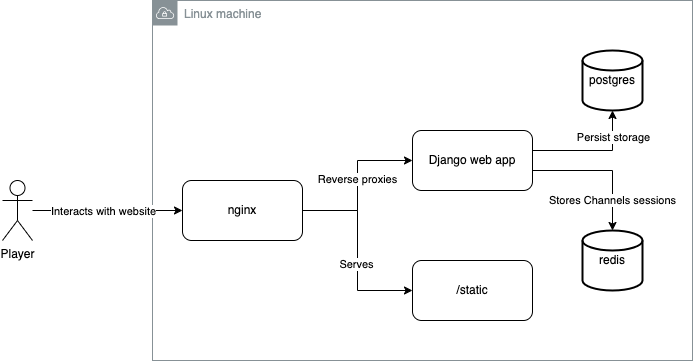

The diagram above was exported from draw.io. Its source (the exported page's mxGraphModel, read from the mxfile embedded in the PNG):
<mxGraphModel dx="1306" dy="823" grid="1" gridSize="10" guides="1" tooltips="1" connect="1" arrows="1" fold="1" page="1" pageScale="1" pageWidth="850" pageHeight="1100" math="0" shadow="0">
  <root>
    <mxCell id="0" />
    <mxCell id="1" parent="0" />
    <mxCell id="c8qr-rYVFeXZm82aAOZV-5" value="Linux machine" style="sketch=0;outlineConnect=0;gradientColor=none;html=1;whiteSpace=wrap;fontSize=12;fontStyle=0;shape=mxgraph.aws4.group;grIcon=mxgraph.aws4.group_vpc;strokeColor=#879196;fillColor=none;verticalAlign=top;align=left;spacingLeft=30;fontColor=#879196;dashed=0;" vertex="1" parent="1">
      <mxGeometry x="160" y="150" width="540" height="360" as="geometry" />
    </mxCell>
    <mxCell id="c8qr-rYVFeXZm82aAOZV-8" style="edgeStyle=orthogonalEdgeStyle;rounded=0;orthogonalLoop=1;jettySize=auto;html=1;" edge="1" parent="1" source="c8qr-rYVFeXZm82aAOZV-1" target="c8qr-rYVFeXZm82aAOZV-3">
      <mxGeometry relative="1" as="geometry">
        <Array as="points">
          <mxPoint x="620" y="300" />
        </Array>
      </mxGeometry>
    </mxCell>
    <mxCell id="c8qr-rYVFeXZm82aAOZV-10" value="Persist storage" style="edgeLabel;html=1;align=center;verticalAlign=middle;resizable=0;points=[];" vertex="1" connectable="0" parent="c8qr-rYVFeXZm82aAOZV-8">
      <mxGeometry x="-0.1429" relative="1" as="geometry">
        <mxPoint x="29" y="-14" as="offset" />
      </mxGeometry>
    </mxCell>
    <mxCell id="c8qr-rYVFeXZm82aAOZV-9" style="edgeStyle=orthogonalEdgeStyle;rounded=0;orthogonalLoop=1;jettySize=auto;html=1;" edge="1" parent="1" source="c8qr-rYVFeXZm82aAOZV-1" target="c8qr-rYVFeXZm82aAOZV-2">
      <mxGeometry relative="1" as="geometry">
        <Array as="points">
          <mxPoint x="620" y="320" />
        </Array>
      </mxGeometry>
    </mxCell>
    <mxCell id="c8qr-rYVFeXZm82aAOZV-11" value="Stores Channels sessions" style="edgeLabel;html=1;align=center;verticalAlign=middle;resizable=0;points=[];" vertex="1" connectable="0" parent="c8qr-rYVFeXZm82aAOZV-9">
      <mxGeometry x="0.5592" y="-1" relative="1" as="geometry">
        <mxPoint as="offset" />
      </mxGeometry>
    </mxCell>
    <mxCell id="c8qr-rYVFeXZm82aAOZV-1" value="Django web app" style="rounded=1;whiteSpace=wrap;html=1;" vertex="1" parent="1">
      <mxGeometry x="420" y="280" width="120" height="60" as="geometry" />
    </mxCell>
    <mxCell id="c8qr-rYVFeXZm82aAOZV-2" value="redis" style="strokeWidth=2;html=1;shape=mxgraph.flowchart.database;whiteSpace=wrap;" vertex="1" parent="1">
      <mxGeometry x="590" y="380" width="60" height="60" as="geometry" />
    </mxCell>
    <mxCell id="c8qr-rYVFeXZm82aAOZV-3" value="postgres" style="strokeWidth=2;html=1;shape=mxgraph.flowchart.database;whiteSpace=wrap;" vertex="1" parent="1">
      <mxGeometry x="590" y="200" width="60" height="60" as="geometry" />
    </mxCell>
    <mxCell id="c8qr-rYVFeXZm82aAOZV-16" style="edgeStyle=orthogonalEdgeStyle;rounded=0;orthogonalLoop=1;jettySize=auto;html=1;entryX=0;entryY=0.5;entryDx=0;entryDy=0;" edge="1" parent="1" source="c8qr-rYVFeXZm82aAOZV-4" target="c8qr-rYVFeXZm82aAOZV-6">
      <mxGeometry relative="1" as="geometry" />
    </mxCell>
    <mxCell id="c8qr-rYVFeXZm82aAOZV-17" value="Interacts with website" style="edgeLabel;html=1;align=center;verticalAlign=middle;resizable=0;points=[];" vertex="1" connectable="0" parent="c8qr-rYVFeXZm82aAOZV-16">
      <mxGeometry x="-0.2352" y="1" relative="1" as="geometry">
        <mxPoint x="13" y="1" as="offset" />
      </mxGeometry>
    </mxCell>
    <mxCell id="c8qr-rYVFeXZm82aAOZV-4" value="Player" style="shape=umlActor;verticalLabelPosition=bottom;verticalAlign=top;html=1;outlineConnect=0;" vertex="1" parent="1">
      <mxGeometry x="10" y="330" width="30" height="60" as="geometry" />
    </mxCell>
    <mxCell id="c8qr-rYVFeXZm82aAOZV-12" style="edgeStyle=orthogonalEdgeStyle;rounded=0;orthogonalLoop=1;jettySize=auto;html=1;entryX=0;entryY=0.5;entryDx=0;entryDy=0;" edge="1" parent="1" source="c8qr-rYVFeXZm82aAOZV-6" target="c8qr-rYVFeXZm82aAOZV-1">
      <mxGeometry relative="1" as="geometry" />
    </mxCell>
    <mxCell id="c8qr-rYVFeXZm82aAOZV-14" value="Reverse proxies" style="edgeLabel;html=1;align=center;verticalAlign=middle;resizable=0;points=[];" vertex="1" connectable="0" parent="c8qr-rYVFeXZm82aAOZV-12">
      <mxGeometry x="0.0886" y="1" relative="1" as="geometry">
        <mxPoint as="offset" />
      </mxGeometry>
    </mxCell>
    <mxCell id="c8qr-rYVFeXZm82aAOZV-13" style="edgeStyle=orthogonalEdgeStyle;rounded=0;orthogonalLoop=1;jettySize=auto;html=1;entryX=0;entryY=0.5;entryDx=0;entryDy=0;" edge="1" parent="1" source="c8qr-rYVFeXZm82aAOZV-6" target="c8qr-rYVFeXZm82aAOZV-7">
      <mxGeometry relative="1" as="geometry" />
    </mxCell>
    <mxCell id="c8qr-rYVFeXZm82aAOZV-15" value="Serves" style="edgeLabel;html=1;align=center;verticalAlign=middle;resizable=0;points=[];" vertex="1" connectable="0" parent="c8qr-rYVFeXZm82aAOZV-13">
      <mxGeometry x="0.1386" y="-2" relative="1" as="geometry">
        <mxPoint as="offset" />
      </mxGeometry>
    </mxCell>
    <mxCell id="c8qr-rYVFeXZm82aAOZV-6" value="nginx" style="rounded=1;whiteSpace=wrap;html=1;" vertex="1" parent="1">
      <mxGeometry x="190" y="330" width="120" height="60" as="geometry" />
    </mxCell>
    <mxCell id="c8qr-rYVFeXZm82aAOZV-7" value="/static" style="rounded=1;whiteSpace=wrap;html=1;" vertex="1" parent="1">
      <mxGeometry x="420" y="410" width="120" height="60" as="geometry" />
    </mxCell>
  </root>
</mxGraphModel>